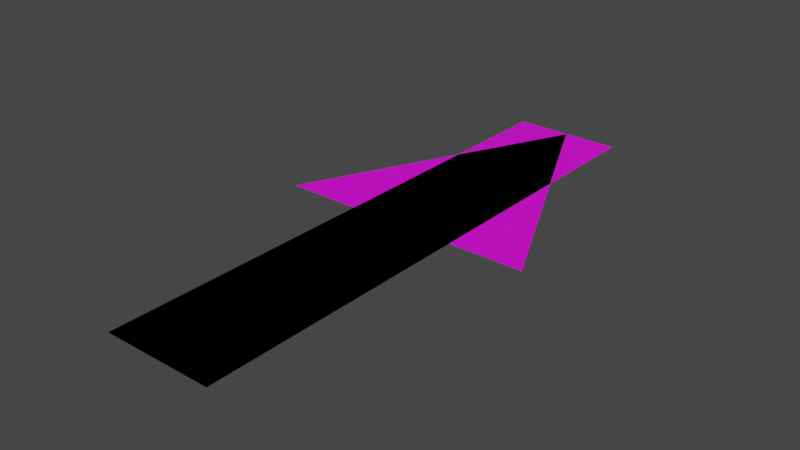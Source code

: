 # Source: RoadMarkings.blend  (saved by Blender 3.3.6; exported with 4.5.12 LTS)
import bpy
from mathutils import Matrix  # noqa: F401  (used for matrix-valued properties, if any)

bpy.ops.wm.read_factory_settings(use_empty=True)
scene = bpy.context.scene
scene.name = 'Scene'

# ---- collections
col_collection = bpy.data.collections.new('Collection'); scene.collection.children.link(col_collection)

# ---- images (referenced by path relative to the original .blend; pixels are not part of the script)
import os
ASSET_DIR = os.environ.get("B2B_ASSET_DIR", "")  # directory of the original .blend (textures are referenced by path, not embedded)
HERE = os.path.dirname(os.path.abspath(__file__))  # packed textures are extracted next to this script under _unpacked/

def load_image(name, relpath, width, height, colorspace="sRGB"):
    """Load a texture the original file referenced (path relative to the .blend, or extracted next to this script)."""
    p = next((c for c in (os.path.join(HERE, relpath), os.path.join(ASSET_DIR, relpath)) if relpath and os.path.exists(c)), "")
    if p:
        img = bpy.data.images.load(p, check_existing=True)
        img.name = name
    else:  # same state as the original file: an image datablock whose file is absent (Cycles renders it pink)
        img = bpy.data.images.new(name, width, height)
        img.source = "FILE"
        img.filepath = "//" + (relpath or name)
    img.colorspace_settings.name = colorspace
    return img
img_diffuse_png_002 = load_image('Diffuse.png.002', 'Diffuse.png', 1024, 1024, 'sRGB')

# ---- materials (node trees are filled in below, after node groups)
mat_material = bpy.data.materials.new('Material')
mat_material.alpha_threshold = 0.0
mat_material.use_transparent_shadow = False
mat_material.roughness = 0.5
mat_material.line_color = (0.0, 0.0, 0.0, 1.0)
mat_material_001 = bpy.data.materials.new('Material.001')
mat_material_001.alpha_threshold = 0.0
mat_material_001.use_transparent_shadow = False
mat_material_001.roughness = 0.5
mat_material_001.line_color = (0.0, 0.0, 0.0, 1.0)

# ---- material node trees
mat_material.use_nodes = True; mat_material.node_tree.nodes.clear()
_N = mat_material.node_tree.nodes; _L = mat_material.node_tree.links
n0 = _N.new('ShaderNodeOutputMaterial'); n0.name = 'Material Output'; n0.location = (300, 300)
n1 = _N.new('ShaderNodeBsdfPrincipled'); n1.name = 'Principled BSDF'; n1.location = (10, 300)
n1.distribution = 'GGX'
n1.subsurface_method = 'RANDOM_WALK_SKIN'
n1.inputs[3].default_value = 1.45
n1.inputs[27].default_value = (0.0, 0.0, 0.0, 1.0)
n1.inputs[28].default_value = 1.0
n2 = _N.new('ShaderNodeTexImage'); n2.name = 'Image Texture'; n2.location = (-327, 182)
n2.image = img_diffuse_png_002
_L.new(n1.outputs[0], n0.inputs[0])
_L.new(n2.outputs[0], n1.inputs[0])
n0.is_active_output = True
mat_material_001.use_nodes = True; mat_material_001.node_tree.nodes.clear()
_N = mat_material_001.node_tree.nodes; _L = mat_material_001.node_tree.links
n0 = _N.new('ShaderNodeOutputMaterial'); n0.name = 'Material Output'; n0.location = (300, 300)
n1 = _N.new('ShaderNodeBsdfPrincipled'); n1.name = 'Principled BSDF'; n1.location = (10, 300)
n1.distribution = 'GGX'
n1.subsurface_method = 'RANDOM_WALK_SKIN'
n1.inputs[3].default_value = 1.45
n1.inputs[27].default_value = (0.0, 0.0, 0.0, 1.0)
n1.inputs[28].default_value = 1.0
n2 = _N.new('ShaderNodeTexImage'); n2.name = 'Image Texture'; n2.location = (-327, 182)
n2.image = img_diffuse_png_002
_L.new(n1.outputs[0], n0.inputs[0])
_L.new(n2.outputs[0], n1.inputs[0])
n0.is_active_output = True

# ---- world
world_world = bpy.data.worlds.new('World'); scene.world = world_world
world_world.use_nodes = True; world_world.node_tree.nodes.clear()
_N = world_world.node_tree.nodes; _L = world_world.node_tree.links
n0 = _N.new('ShaderNodeOutputWorld'); n0.name = 'World Output'; n0.location = (300, 300)
n1 = _N.new('ShaderNodeBackground'); n1.name = 'Background'; n1.location = (10, 300)
n1.inputs[0].default_value = (0.05088, 0.05088, 0.05088, 1.0)
_L.new(n1.outputs[0], n0.inputs[0])
n0.is_active_output = True
world_world.color = (0.05088, 0.05088, 0.05088)
world_world.use_sun_shadow = False
world_world.sun_shadow_jitter_overblur = 0.0

# ---- meshes
me_plane = bpy.data.meshes.new('Plane')
me_plane.from_pydata([(-0.05, -0.25, 0.0), (0.05, -0.25, 0.0), (-0.05, 0.25, 0.0), (0.05, 0.25, 0.0)], [], [(0, 1, 3, 2)])
_uv = me_plane.uv_layers.new(name='UVMap')
_uv.uv.foreach_set('vector', [0.2, 1.0, 0.0, 1.0, 8.941e-08, 0.0, 0.2, 0.0])
me_plane.materials.append(mat_material)
me_plane.update()
me_plane_001 = bpy.data.meshes.new('Plane.001')
me_plane_001.from_pydata([(0.05, -0.25, 0.0), (0.0, 0.25, 0.0), (0.05, 0.0, 0.0), (0.0, -0.25, 0.0), (0.025, 0.125, 0.0), (0.0, 0.0, 0.0), (0.1181, 0.0, 0.0), (-0.05, -0.25, 0.0), (-0.05, 0.0, 0.0), (-0.025, 0.125, 0.0), (-0.1181, 0.0, 0.0)], [], [(5, 2, 4, 1), (3, 0, 2, 5), (1, 4, 2, 6), (5, 1, 9, 8), (3, 5, 8, 7), (1, 10, 8, 9)])
_uv = me_plane_001.uv_layers.new(name='UVMap')
_uv.uv.foreach_set('vector', [0.2299, 0.4867, 0.1325, 0.5133, 0.1149, 0.2566, 0.09735, 0.0, 0.3624, 0.9735, 0.2651, 1.0, 0.1325, 0.5133, 0.2299, 0.4867, 0.09735, 0.0, 0.1149, 0.2566, 0.1325, 0.5133, 0.0, 0.5493, 0.2299, 0.4867, 0.09735, 0.0, 0.2123, 0.2301, 0.3272, 0.4602, 0.3624, 0.9735, 0.2299, 0.4867, 0.3272, 0.4602, 0.4598, 0.947, 0.09735, 0.0, 0.4598, 0.4241, 0.3272, 0.4602, 0.2123, 0.2301])
me_plane_001.materials.append(mat_material_001)
me_plane_001.update()

# ---- objects
ob_line = bpy.data.objects.new('Line', me_plane)
ob_arrow = bpy.data.objects.new('Arrow', me_plane_001)

# ---- transforms, parenting, visibility, modifiers, constraints
ob_line.location = (0.0, 0.0, 0.0)
ob_arrow.location = (0.0, 0.0, 0.0)

# ---- collection membership
col_collection.objects.link(ob_line)
col_collection.objects.link(ob_arrow)

# ---- scene / render settings (as saved in the file)
scene.frame_start = 1; scene.frame_end = 250; scene.frame_set(1)
scene.render.engine = 'BLENDER_EEVEE_NEXT'
scene.cycles.sampling_pattern = 'TABULATED_SOBOL'
scene.cycles.use_light_tree = False
scene.view_settings.view_transform = 'Filmic'
bpy.context.view_layer.update()

# ---- added for rendering (the .blend has no active camera and no usable light): camera, sun
cam_auto = bpy.data.cameras.new('AutoCamera')
cam_auto.lens = 50.0
cam_auto.sensor_width = 36.0
cam_auto.clip_end = 1000.0
ob_auto_camera = bpy.data.objects.new('AutoCamera', cam_auto)
scene.collection.objects.link(ob_auto_camera)
ob_auto_camera.location = (0.511615, -0.613938, 0.409292)
ob_auto_camera.rotation_euler = (1.09748, -7.21219e-08, 0.694738)
scene.camera = ob_auto_camera
light_auto_sun = bpy.data.lights.new('AutoSun', 'SUN')
light_auto_sun.energy = 3.0
light_auto_sun.angle = 0.0523599
ob_auto_sun = bpy.data.objects.new('AutoSun', light_auto_sun)
scene.collection.objects.link(ob_auto_sun)
ob_auto_sun.rotation_euler = (0.872665, 0.174533, 0.523599)
bpy.context.view_layer.update()
